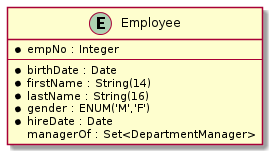

The diagram above was rendered by PlantUML. Its source (embedded in the PNG):
@startuml
entity Employee {
    * empNo : Integer
    --
    * birthDate : Date
    * firstName : String(14)
    * lastName : String(16)
    * gender : ENUM('M','F')
    * hireDate : Date
    managerOf : Set<DepartmentManager>
}
@enduml